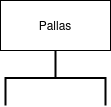

The diagram above was exported from draw.io. Its source (the exported page's mxGraphModel, read from the mxfile embedded in the PNG):
<mxGraphModel dx="586" dy="858" grid="1" gridSize="10" guides="1" tooltips="1" connect="1" arrows="1" fold="1" page="1" pageScale="1" pageWidth="850" pageHeight="1100" math="0" shadow="0">
  <root>
    <mxCell id="0" />
    <mxCell id="1" parent="0" />
    <mxCell id="FoW6MWlsiXAfCEF-Kdmd-1" value="Pallas" style="html=1;whiteSpace=wrap;" vertex="1" parent="1">
      <mxGeometry x="360" y="30" width="110" height="50" as="geometry" />
    </mxCell>
    <mxCell id="FoW6MWlsiXAfCEF-Kdmd-2" value="" style="strokeWidth=2;html=1;shape=mxgraph.flowchart.annotation_2;align=left;labelPosition=right;pointerEvents=1;rotation=90;" vertex="1" parent="1">
      <mxGeometry x="387.5" y="57.5" width="55" height="100" as="geometry" />
    </mxCell>
  </root>
</mxGraphModel>